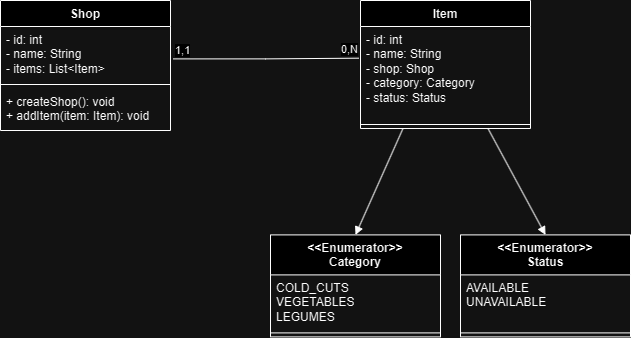

The diagram above was exported from draw.io. Its source (the exported page's mxGraphModel, read from the mxfile embedded in the PNG):
<mxGraphModel dx="983" dy="523" grid="1" gridSize="10" guides="1" tooltips="1" connect="1" arrows="1" fold="1" page="1" pageScale="1" pageWidth="827" pageHeight="1169" math="0" shadow="0">
  <root>
    <mxCell id="0" />
    <mxCell id="1" parent="0" />
    <mxCell id="SAgo673LhxaOuYvmsu_J-6" value="Shop" style="swimlane;fontStyle=1;align=center;verticalAlign=top;childLayout=stackLayout;horizontal=1;startSize=26;horizontalStack=0;resizeParent=1;resizeParentMax=0;resizeLast=0;collapsible=1;marginBottom=0;whiteSpace=wrap;html=1;" vertex="1" parent="1">
      <mxGeometry x="40" y="40" width="170" height="130" as="geometry" />
    </mxCell>
    <mxCell id="SAgo673LhxaOuYvmsu_J-7" value="- id: int&lt;div&gt;- name: String&lt;/div&gt;&lt;div&gt;- items: List&amp;lt;Item&amp;gt;&lt;/div&gt;&lt;div&gt;&lt;br&gt;&lt;/div&gt;" style="text;strokeColor=none;fillColor=none;align=left;verticalAlign=top;spacingLeft=4;spacingRight=4;overflow=hidden;rotatable=0;points=[[0,0.5],[1,0.5]];portConstraint=eastwest;whiteSpace=wrap;html=1;" vertex="1" parent="SAgo673LhxaOuYvmsu_J-6">
      <mxGeometry y="26" width="170" height="54" as="geometry" />
    </mxCell>
    <mxCell id="SAgo673LhxaOuYvmsu_J-8" value="" style="line;strokeWidth=1;fillColor=none;align=left;verticalAlign=middle;spacingTop=-1;spacingLeft=3;spacingRight=3;rotatable=0;labelPosition=right;points=[];portConstraint=eastwest;strokeColor=inherit;" vertex="1" parent="SAgo673LhxaOuYvmsu_J-6">
      <mxGeometry y="80" width="170" height="8" as="geometry" />
    </mxCell>
    <mxCell id="SAgo673LhxaOuYvmsu_J-9" value="&lt;div&gt;+ createShop(): void&lt;/div&gt;+ addItem(item: Item): void" style="text;strokeColor=none;fillColor=none;align=left;verticalAlign=top;spacingLeft=4;spacingRight=4;overflow=hidden;rotatable=0;points=[[0,0.5],[1,0.5]];portConstraint=eastwest;whiteSpace=wrap;html=1;" vertex="1" parent="SAgo673LhxaOuYvmsu_J-6">
      <mxGeometry y="88" width="170" height="42" as="geometry" />
    </mxCell>
    <mxCell id="SAgo673LhxaOuYvmsu_J-11" value="Item" style="swimlane;fontStyle=1;align=center;verticalAlign=top;childLayout=stackLayout;horizontal=1;startSize=26;horizontalStack=0;resizeParent=1;resizeParentMax=0;resizeLast=0;collapsible=1;marginBottom=0;whiteSpace=wrap;html=1;" vertex="1" parent="1">
      <mxGeometry x="400" y="40" width="170" height="128" as="geometry" />
    </mxCell>
    <mxCell id="SAgo673LhxaOuYvmsu_J-12" value="- id: int&lt;div&gt;- name: String&lt;/div&gt;&lt;div&gt;- shop: Shop&lt;/div&gt;&lt;div&gt;- category: Category&lt;/div&gt;&lt;div&gt;- status: Status&lt;/div&gt;" style="text;strokeColor=none;fillColor=none;align=left;verticalAlign=top;spacingLeft=4;spacingRight=4;overflow=hidden;rotatable=0;points=[[0,0.5],[1,0.5]];portConstraint=eastwest;whiteSpace=wrap;html=1;" vertex="1" parent="SAgo673LhxaOuYvmsu_J-11">
      <mxGeometry y="26" width="170" height="94" as="geometry" />
    </mxCell>
    <mxCell id="SAgo673LhxaOuYvmsu_J-13" value="" style="line;strokeWidth=1;fillColor=none;align=left;verticalAlign=middle;spacingTop=-1;spacingLeft=3;spacingRight=3;rotatable=0;labelPosition=right;points=[];portConstraint=eastwest;strokeColor=inherit;" vertex="1" parent="SAgo673LhxaOuYvmsu_J-11">
      <mxGeometry y="120" width="170" height="8" as="geometry" />
    </mxCell>
    <mxCell id="SAgo673LhxaOuYvmsu_J-15" value="" style="endArrow=none;html=1;edgeStyle=orthogonalEdgeStyle;rounded=0;exitX=1.017;exitY=0.6;exitDx=0;exitDy=0;exitPerimeter=0;entryX=-0.01;entryY=0.337;entryDx=0;entryDy=0;entryPerimeter=0;" edge="1" parent="1" source="SAgo673LhxaOuYvmsu_J-7" target="SAgo673LhxaOuYvmsu_J-12">
      <mxGeometry relative="1" as="geometry">
        <mxPoint x="230" y="120" as="sourcePoint" />
        <mxPoint x="396" y="100" as="targetPoint" />
      </mxGeometry>
    </mxCell>
    <mxCell id="SAgo673LhxaOuYvmsu_J-16" value="1,1" style="edgeLabel;resizable=0;html=1;align=left;verticalAlign=bottom;" connectable="0" vertex="1" parent="SAgo673LhxaOuYvmsu_J-15">
      <mxGeometry x="-1" relative="1" as="geometry" />
    </mxCell>
    <mxCell id="SAgo673LhxaOuYvmsu_J-17" value="0,N" style="edgeLabel;resizable=0;html=1;align=right;verticalAlign=bottom;" connectable="0" vertex="1" parent="SAgo673LhxaOuYvmsu_J-15">
      <mxGeometry x="1" relative="1" as="geometry" />
    </mxCell>
    <mxCell id="SAgo673LhxaOuYvmsu_J-18" value="&lt;div&gt;&amp;lt;&amp;lt;Enumerator&amp;gt;&amp;gt;&lt;/div&gt;Category" style="swimlane;fontStyle=1;align=center;verticalAlign=top;childLayout=stackLayout;horizontal=1;startSize=40;horizontalStack=0;resizeParent=1;resizeParentMax=0;resizeLast=0;collapsible=1;marginBottom=0;whiteSpace=wrap;html=1;" vertex="1" parent="1">
      <mxGeometry x="310" y="274.4" width="170" height="102" as="geometry" />
    </mxCell>
    <mxCell id="SAgo673LhxaOuYvmsu_J-19" value="COLD_CUTS&lt;div&gt;VEGETABLES&lt;/div&gt;&lt;div&gt;LEGUMES&lt;/div&gt;" style="text;strokeColor=none;fillColor=none;align=left;verticalAlign=top;spacingLeft=4;spacingRight=4;overflow=hidden;rotatable=0;points=[[0,0.5],[1,0.5]];portConstraint=eastwest;whiteSpace=wrap;html=1;" vertex="1" parent="SAgo673LhxaOuYvmsu_J-18">
      <mxGeometry y="40" width="170" height="54" as="geometry" />
    </mxCell>
    <mxCell id="SAgo673LhxaOuYvmsu_J-20" value="" style="line;strokeWidth=1;fillColor=none;align=left;verticalAlign=middle;spacingTop=-1;spacingLeft=3;spacingRight=3;rotatable=0;labelPosition=right;points=[];portConstraint=eastwest;strokeColor=inherit;" vertex="1" parent="SAgo673LhxaOuYvmsu_J-18">
      <mxGeometry y="94" width="170" height="8" as="geometry" />
    </mxCell>
    <mxCell id="SAgo673LhxaOuYvmsu_J-23" value="&lt;div&gt;&amp;lt;&amp;lt;Enumerator&amp;gt;&amp;gt;&lt;/div&gt;&lt;div&gt;Status&lt;/div&gt;" style="swimlane;fontStyle=1;align=center;verticalAlign=top;childLayout=stackLayout;horizontal=1;startSize=40;horizontalStack=0;resizeParent=1;resizeParentMax=0;resizeLast=0;collapsible=1;marginBottom=0;whiteSpace=wrap;html=1;" vertex="1" parent="1">
      <mxGeometry x="500" y="274.4" width="170" height="102" as="geometry" />
    </mxCell>
    <mxCell id="SAgo673LhxaOuYvmsu_J-24" value="&lt;div&gt;AVAILABLE&lt;/div&gt;&lt;div&gt;UNAVAILABLE&lt;/div&gt;" style="text;strokeColor=none;fillColor=none;align=left;verticalAlign=top;spacingLeft=4;spacingRight=4;overflow=hidden;rotatable=0;points=[[0,0.5],[1,0.5]];portConstraint=eastwest;whiteSpace=wrap;html=1;" vertex="1" parent="SAgo673LhxaOuYvmsu_J-23">
      <mxGeometry y="40" width="170" height="54" as="geometry" />
    </mxCell>
    <mxCell id="SAgo673LhxaOuYvmsu_J-25" value="" style="line;strokeWidth=1;fillColor=none;align=left;verticalAlign=middle;spacingTop=-1;spacingLeft=3;spacingRight=3;rotatable=0;labelPosition=right;points=[];portConstraint=eastwest;strokeColor=inherit;" vertex="1" parent="SAgo673LhxaOuYvmsu_J-23">
      <mxGeometry y="94" width="170" height="8" as="geometry" />
    </mxCell>
    <mxCell id="SAgo673LhxaOuYvmsu_J-31" value="" style="html=1;verticalAlign=bottom;endArrow=block;curved=0;rounded=0;entryX=0.5;entryY=0;entryDx=0;entryDy=0;exitX=0.25;exitY=1;exitDx=0;exitDy=0;" edge="1" parent="1" source="SAgo673LhxaOuYvmsu_J-11" target="SAgo673LhxaOuYvmsu_J-18">
      <mxGeometry width="80" relative="1" as="geometry">
        <mxPoint x="470" y="200" as="sourcePoint" />
        <mxPoint x="470" y="240" as="targetPoint" />
      </mxGeometry>
    </mxCell>
    <mxCell id="SAgo673LhxaOuYvmsu_J-32" value="" style="html=1;verticalAlign=bottom;endArrow=block;curved=0;rounded=0;entryX=0.5;entryY=0;entryDx=0;entryDy=0;exitX=0.75;exitY=1;exitDx=0;exitDy=0;" edge="1" parent="1" source="SAgo673LhxaOuYvmsu_J-11" target="SAgo673LhxaOuYvmsu_J-23">
      <mxGeometry width="80" relative="1" as="geometry">
        <mxPoint x="453" y="178" as="sourcePoint" />
        <mxPoint x="405" y="284" as="targetPoint" />
      </mxGeometry>
    </mxCell>
  </root>
</mxGraphModel>